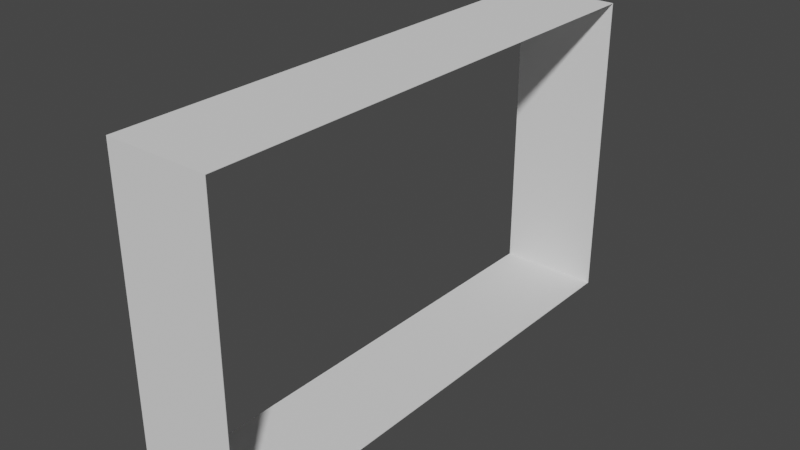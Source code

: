 # Source: Tunnel_1.blend  (saved by Blender 2.82.7; exported with 4.5.12 LTS)
import bpy
from mathutils import Matrix  # noqa: F401  (used for matrix-valued properties, if any)

bpy.ops.wm.read_factory_settings(use_empty=True)
scene = bpy.context.scene
scene.name = 'Scene'

# ---- collections
col_collection = bpy.data.collections.new('Collection'); scene.collection.children.link(col_collection)

# ---- world
world_world = bpy.data.worlds.new('World'); scene.world = world_world
world_world.use_nodes = True; world_world.node_tree.nodes.clear()
_N = world_world.node_tree.nodes; _L = world_world.node_tree.links
n0 = _N.new('ShaderNodeOutputWorld'); n0.name = 'World Output'; n0.location = (300, 300)
n1 = _N.new('ShaderNodeBackground'); n1.name = 'Background'; n1.location = (10, 300)
n1.inputs[0].default_value = (0.05088, 0.05088, 0.05088, 1.0)
_L.new(n1.outputs[0], n0.inputs[0])
n0.is_active_output = True
world_world.color = (0.05088, 0.05088, 0.05088)
world_world.use_sun_shadow = False
world_world.sun_shadow_jitter_overblur = 0.0

# ---- meshes
me_cube_001 = bpy.data.meshes.new('Cube.001')
me_cube_001.from_pydata([(-1.0, -5.0, 0.0), (-1.0, -5.0, 6.0), (-1.0, 5.0, 0.0), (-1.0, 5.0, 6.0), (1.0, -5.0, 0.0), (1.0, -5.0, 6.0), (1.0, 5.0, 0.0), (1.0, 5.0, 6.0)], [], [(2, 6, 7, 3), (4, 0, 1, 5), (2, 0, 4, 6), (7, 5, 1, 3)])
_uv = me_cube_001.uv_layers.new(name='UVMap')
_uv.uv.foreach_set('vector', [-6.087, 1.52, -6.087, -0.5198, 0.03127, -0.5198, 0.03127, 1.52, 16.35, -0.5198, 16.35, 1.52, 10.23, 1.52, 10.23, -0.5198, -6.087, 1.52, -16.29, 1.52, -16.29, -0.5198, -6.087, -0.5198, 0.03127, -0.5198, 10.23, -0.5198, 10.23, 1.52, 0.03127, 1.52])
me_cube_001.use_remesh_fix_poles = True
me_cube_001.use_remesh_preserve_attributes = False
me_cube_001.use_mirror_vertex_groups = False
me_cube_001.update()

# ---- objects
ob_cube = bpy.data.objects.new('Cube', me_cube_001)

# ---- transforms, parenting, visibility, modifiers, constraints
ob_cube.location = (0.0, 0.0, 0.0)
ob_cube.lineart.crease_threshold = 0.0
_m = ob_cube.modifiers.new('Solidify', 'SOLIDIFY')
_m.nonmanifold_merge_threshold = 0.0003

# ---- collection membership
col_collection.objects.link(ob_cube)

# ---- scene / render settings (as saved in the file)
scene.frame_start = 1; scene.frame_end = 250; scene.frame_set(1)
scene.render.engine = 'BLENDER_EEVEE_NEXT'
scene.cycles.use_denoising = False
scene.cycles.samples = 128
scene.cycles.sampling_pattern = 'TABULATED_SOBOL'
scene.cycles.use_adaptive_sampling = False
scene.cycles.use_light_tree = False
scene.view_settings.view_transform = 'Filmic'
bpy.context.view_layer.update()

# ---- added for rendering (the .blend has no active camera and no usable light): camera, sun
cam_auto = bpy.data.cameras.new('AutoCamera')
cam_auto.lens = 50.0
cam_auto.sensor_width = 36.0
cam_auto.clip_end = 1000.0
ob_auto_camera = bpy.data.objects.new('AutoCamera', cam_auto)
scene.collection.objects.link(ob_auto_camera)
ob_auto_camera.location = (10.9651, -13.1581, 11.7721)
ob_auto_camera.rotation_euler = (1.09748, -7.21219e-08, 0.694738)
scene.camera = ob_auto_camera
light_auto_sun = bpy.data.lights.new('AutoSun', 'SUN')
light_auto_sun.energy = 3.0
light_auto_sun.angle = 0.0523599
ob_auto_sun = bpy.data.objects.new('AutoSun', light_auto_sun)
scene.collection.objects.link(ob_auto_sun)
ob_auto_sun.rotation_euler = (0.872665, 0.174533, 0.523599)
bpy.context.view_layer.update()
